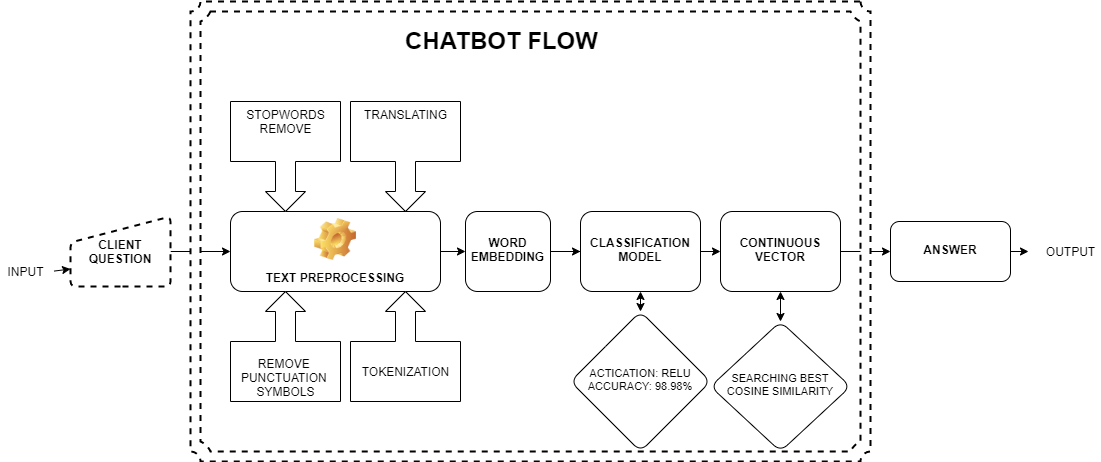

The diagram above was exported from draw.io. Its source (the exported page's mxGraphModel, read from the mxfile embedded in the PNG):
<mxGraphModel dx="1101" dy="482" grid="1" gridSize="10" guides="1" tooltips="1" connect="1" arrows="1" fold="1" page="1" pageScale="1" pageWidth="1100" pageHeight="850" background="#ffffff" math="0" shadow="0">
  <root>
    <mxCell id="0" />
    <mxCell id="1" parent="0" />
    <mxCell id="wSBocgHlULvoHnNg9v4W-2" value="INPUT" style="text;html=1;align=center;verticalAlign=middle;resizable=0;points=[];autosize=1;fontStyle=0" vertex="1" parent="1">
      <mxGeometry y="490" width="50" height="20" as="geometry" />
    </mxCell>
    <mxCell id="wSBocgHlULvoHnNg9v4W-3" value="" style="endArrow=classic;html=1;entryX=0;entryY=0.75;entryDx=0;entryDy=0;exitX=1.071;exitY=0.479;exitDx=0;exitDy=0;exitPerimeter=0;" edge="1" parent="1" source="wSBocgHlULvoHnNg9v4W-2" target="wSBocgHlULvoHnNg9v4W-33">
      <mxGeometry width="50" height="50" relative="1" as="geometry">
        <mxPoint x="420" y="580" as="sourcePoint" />
        <mxPoint x="70" y="480" as="targetPoint" />
      </mxGeometry>
    </mxCell>
    <mxCell id="wSBocgHlULvoHnNg9v4W-6" value="" style="endArrow=classic;html=1;entryX=0;entryY=0.5;entryDx=0;entryDy=0;exitX=1;exitY=0.5;exitDx=0;exitDy=0;" edge="1" parent="1" source="wSBocgHlULvoHnNg9v4W-33" target="wSBocgHlULvoHnNg9v4W-9">
      <mxGeometry width="50" height="50" relative="1" as="geometry">
        <mxPoint x="170" y="480" as="sourcePoint" />
        <mxPoint x="490" y="560" as="targetPoint" />
        <Array as="points" />
      </mxGeometry>
    </mxCell>
    <mxCell id="wSBocgHlULvoHnNg9v4W-8" value="TRANSLATING" style="html=1;shadow=0;dashed=0;align=center;verticalAlign=top;shape=mxgraph.arrows2.calloutArrow;dy=10;dx=20;notch=60;arrowHead=10;direction=south;horizontal=1;" vertex="1" parent="1">
      <mxGeometry x="350" y="330" width="110" height="110" as="geometry" />
    </mxCell>
    <mxCell id="wSBocgHlULvoHnNg9v4W-14" value="" style="edgeStyle=orthogonalEdgeStyle;rounded=0;orthogonalLoop=1;jettySize=auto;html=1;" edge="1" parent="1" source="wSBocgHlULvoHnNg9v4W-9" target="wSBocgHlULvoHnNg9v4W-13">
      <mxGeometry relative="1" as="geometry" />
    </mxCell>
    <mxCell id="wSBocgHlULvoHnNg9v4W-9" value="TEXT PREPROCESSING" style="label;whiteSpace=wrap;html=1;align=center;verticalAlign=bottom;spacingLeft=0;spacingBottom=4;imageAlign=center;imageVerticalAlign=top;image=img/clipart/Gear_128x128.png" vertex="1" parent="1">
      <mxGeometry x="230" y="440" width="210" height="80" as="geometry" />
    </mxCell>
    <mxCell id="wSBocgHlULvoHnNg9v4W-10" value="REMOVE&amp;nbsp;&lt;table border=&quot;0&quot; cellpadding=&quot;0&quot; cellspacing=&quot;0&quot; width=&quot;64&quot; style=&quot;border-collapse: collapse ; width: 48pt&quot;&gt;&lt;tbody&gt;&lt;tr style=&quot;height: 15.0pt&quot;&gt;&lt;br/&gt;  &lt;td height=&quot;20&quot; width=&quot;64&quot; style=&quot;height: 15.0pt ; width: 48pt&quot;&gt;PUNCTUATION &lt;br&gt;SYMBOLS&lt;/td&gt;&lt;/tr&gt;&lt;/tbody&gt;&lt;/table&gt;" style="html=1;shadow=0;dashed=0;align=center;verticalAlign=bottom;shape=mxgraph.arrows2.calloutArrow;dy=10;dx=20;notch=60;arrowHead=10;direction=north;horizontal=1;" vertex="1" parent="1">
      <mxGeometry x="230" y="520" width="110" height="110" as="geometry" />
    </mxCell>
    <mxCell id="wSBocgHlULvoHnNg9v4W-11" value="STOPWORDS&lt;br&gt;REMOVE" style="html=1;shadow=0;dashed=0;align=center;verticalAlign=top;shape=mxgraph.arrows2.calloutArrow;dy=10;dx=20;notch=60;arrowHead=10;direction=south;horizontal=1;" vertex="1" parent="1">
      <mxGeometry x="230" y="330" width="110" height="110" as="geometry" />
    </mxCell>
    <mxCell id="wSBocgHlULvoHnNg9v4W-12" value="TOKENIZATION&lt;br&gt;&lt;table border=&quot;0&quot; cellpadding=&quot;0&quot; cellspacing=&quot;0&quot; width=&quot;64&quot; style=&quot;border-collapse: collapse ; width: 48pt&quot;&gt;&lt;tbody&gt;&lt;tr style=&quot;height: 15.0pt&quot;&gt;&lt;td height=&quot;20&quot; width=&quot;64&quot; style=&quot;height: 15.0pt ; width: 48pt&quot;&gt;&lt;/td&gt;&lt;/tr&gt;&lt;/tbody&gt;&lt;/table&gt;" style="html=1;shadow=0;dashed=0;align=center;verticalAlign=bottom;shape=mxgraph.arrows2.calloutArrow;dy=10;dx=20;notch=60;arrowHead=10;direction=north;horizontal=1;" vertex="1" parent="1">
      <mxGeometry x="350" y="520" width="110" height="110" as="geometry" />
    </mxCell>
    <mxCell id="wSBocgHlULvoHnNg9v4W-16" value="" style="edgeStyle=orthogonalEdgeStyle;rounded=0;orthogonalLoop=1;jettySize=auto;html=1;" edge="1" parent="1" source="wSBocgHlULvoHnNg9v4W-13" target="wSBocgHlULvoHnNg9v4W-15">
      <mxGeometry relative="1" as="geometry" />
    </mxCell>
    <mxCell id="wSBocgHlULvoHnNg9v4W-48" value="" style="edgeStyle=orthogonalEdgeStyle;rounded=0;orthogonalLoop=1;jettySize=auto;html=1;fontSize=10;" edge="1" parent="1" source="wSBocgHlULvoHnNg9v4W-13" target="wSBocgHlULvoHnNg9v4W-47">
      <mxGeometry relative="1" as="geometry" />
    </mxCell>
    <mxCell id="wSBocgHlULvoHnNg9v4W-13" value="WORD EMBEDDING" style="whiteSpace=wrap;html=1;rounded=1;fontStyle=1;verticalAlign=middle;spacing=2;spacingLeft=0;spacingBottom=4;" vertex="1" parent="1">
      <mxGeometry x="465" y="440" width="85" height="80" as="geometry" />
    </mxCell>
    <mxCell id="wSBocgHlULvoHnNg9v4W-21" value="" style="edgeStyle=orthogonalEdgeStyle;rounded=0;orthogonalLoop=1;jettySize=auto;html=1;" edge="1" parent="1" source="wSBocgHlULvoHnNg9v4W-15" target="wSBocgHlULvoHnNg9v4W-20">
      <mxGeometry relative="1" as="geometry" />
    </mxCell>
    <mxCell id="wSBocgHlULvoHnNg9v4W-15" value="CONTINUOUS VECTOR" style="whiteSpace=wrap;html=1;rounded=1;fontStyle=1;spacing=2;spacingLeft=0;spacingBottom=4;" vertex="1" parent="1">
      <mxGeometry x="720" y="440" width="120" height="80" as="geometry" />
    </mxCell>
    <mxCell id="wSBocgHlULvoHnNg9v4W-17" value="" style="verticalLabelPosition=bottom;verticalAlign=top;html=1;shape=mxgraph.basic.plaque_frame;dx=10;dashed=1;strokeWidth=2;perimeterSpacing=0;shadow=0;sketch=0;" vertex="1" parent="1">
      <mxGeometry x="190" y="230" width="680" height="460" as="geometry" />
    </mxCell>
    <mxCell id="wSBocgHlULvoHnNg9v4W-20" value="ANSWER" style="whiteSpace=wrap;html=1;rounded=1;fontStyle=1;spacing=2;spacingLeft=0;spacingBottom=4;" vertex="1" parent="1">
      <mxGeometry x="890" y="450" width="120" height="60" as="geometry" />
    </mxCell>
    <mxCell id="wSBocgHlULvoHnNg9v4W-30" value="OUTPUT" style="text;html=1;align=center;verticalAlign=middle;resizable=0;points=[];autosize=1;fontStyle=0" vertex="1" parent="1">
      <mxGeometry x="1040" y="470" width="60" height="20" as="geometry" />
    </mxCell>
    <mxCell id="wSBocgHlULvoHnNg9v4W-31" value="" style="endArrow=classic;html=1;exitX=1;exitY=0.5;exitDx=0;exitDy=0;entryX=-0.2;entryY=0.5;entryDx=0;entryDy=0;entryPerimeter=0;" edge="1" parent="1" source="wSBocgHlULvoHnNg9v4W-20" target="wSBocgHlULvoHnNg9v4W-30">
      <mxGeometry width="50" height="50" relative="1" as="geometry">
        <mxPoint x="920" y="540" as="sourcePoint" />
        <mxPoint x="1260" y="550" as="targetPoint" />
      </mxGeometry>
    </mxCell>
    <mxCell id="wSBocgHlULvoHnNg9v4W-33" value="&lt;span&gt;CLIENT QUESTION&lt;/span&gt;" style="html=1;strokeWidth=2;shape=manualInput;whiteSpace=wrap;rounded=1;size=26;arcSize=11;shadow=0;dashed=1;sketch=0;fontStyle=1" vertex="1" parent="1">
      <mxGeometry x="70" y="445" width="100" height="70" as="geometry" />
    </mxCell>
    <mxCell id="wSBocgHlULvoHnNg9v4W-34" value="&lt;h1&gt;CHATBOT FLOW&lt;/h1&gt;" style="text;html=1;strokeColor=none;fillColor=none;spacing=5;spacingTop=-20;whiteSpace=wrap;overflow=hidden;rounded=0;shadow=0;dashed=1;sketch=0;" vertex="1" parent="1">
      <mxGeometry x="400" y="250" width="210" height="60" as="geometry" />
    </mxCell>
    <mxCell id="wSBocgHlULvoHnNg9v4W-36" value="SEARCHING BEST COSINE SIMILARITY" style="rhombus;whiteSpace=wrap;html=1;rounded=1;fontStyle=0;spacing=2;spacingLeft=0;spacingBottom=4;fontSize=11;" vertex="1" parent="1">
      <mxGeometry x="710" y="550" width="140" height="130" as="geometry" />
    </mxCell>
    <mxCell id="wSBocgHlULvoHnNg9v4W-40" value="ACTICATION: RELU&lt;br style=&quot;font-size: 11px;&quot;&gt;ACCURACY: 98.98%" style="rhombus;whiteSpace=wrap;html=1;rounded=1;fontStyle=0;spacing=2;spacingLeft=0;spacingBottom=4;fontSize=11;" vertex="1" parent="1">
      <mxGeometry x="570" y="540" width="140" height="140" as="geometry" />
    </mxCell>
    <mxCell id="wSBocgHlULvoHnNg9v4W-44" value="" style="endArrow=classic;startArrow=classic;html=1;fontSize=10;exitX=0.5;exitY=0;exitDx=0;exitDy=0;entryX=0.5;entryY=1;entryDx=0;entryDy=0;" edge="1" parent="1" source="wSBocgHlULvoHnNg9v4W-40" target="wSBocgHlULvoHnNg9v4W-47">
      <mxGeometry width="50" height="50" relative="1" as="geometry">
        <mxPoint x="530" y="500" as="sourcePoint" />
        <mxPoint x="580" y="450" as="targetPoint" />
      </mxGeometry>
    </mxCell>
    <mxCell id="wSBocgHlULvoHnNg9v4W-45" value="" style="endArrow=classic;startArrow=classic;html=1;fontSize=10;exitX=0.5;exitY=0;exitDx=0;exitDy=0;entryX=0.5;entryY=1;entryDx=0;entryDy=0;" edge="1" parent="1" source="wSBocgHlULvoHnNg9v4W-36" target="wSBocgHlULvoHnNg9v4W-15">
      <mxGeometry width="50" height="50" relative="1" as="geometry">
        <mxPoint x="530" y="500" as="sourcePoint" />
        <mxPoint x="580" y="450" as="targetPoint" />
      </mxGeometry>
    </mxCell>
    <mxCell id="wSBocgHlULvoHnNg9v4W-47" value="CLASSIFICATION MODEL" style="whiteSpace=wrap;html=1;rounded=1;fontStyle=1;spacing=2;spacingLeft=0;spacingBottom=4;" vertex="1" parent="1">
      <mxGeometry x="580" y="440" width="120" height="80" as="geometry" />
    </mxCell>
  </root>
</mxGraphModel>